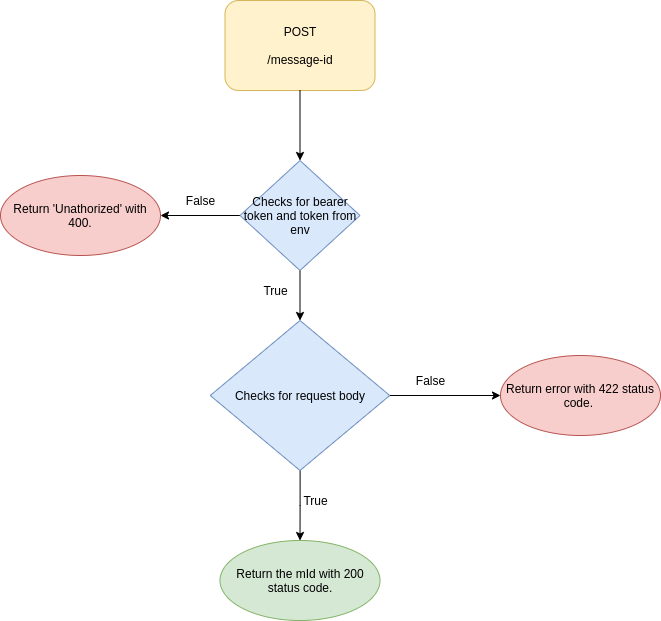

The diagram above was exported from draw.io. Its source (the exported page's mxGraphModel, read from the mxfile embedded in the PNG):
<mxGraphModel dx="1350" dy="713" grid="1" gridSize="10" guides="1" tooltips="1" connect="1" arrows="1" fold="1" page="1" pageScale="1" pageWidth="850" pageHeight="1100" background="#ffffff" math="0" shadow="0">
  <root>
    <mxCell id="0" />
    <mxCell id="1" parent="0" />
    <mxCell id="-HCQRcZuSclnE0N_CTOD-1" value="POST&lt;br&gt;&lt;br&gt;/message-id" style="rounded=1;whiteSpace=wrap;html=1;fillColor=#fff2cc;strokeColor=#d6b656;" parent="1" vertex="1">
      <mxGeometry x="394.5" y="80" width="150" height="90" as="geometry" />
    </mxCell>
    <mxCell id="-HCQRcZuSclnE0N_CTOD-2" value="" style="endArrow=classic;html=1;exitX=0.5;exitY=1;exitDx=0;exitDy=0;" parent="1" source="-HCQRcZuSclnE0N_CTOD-1" edge="1">
      <mxGeometry width="50" height="50" relative="1" as="geometry">
        <mxPoint x="435.5" y="290" as="sourcePoint" />
        <mxPoint x="469.5" y="240" as="targetPoint" />
      </mxGeometry>
    </mxCell>
    <mxCell id="bGqonqJ58Lk8Bb_Ikhng-1" style="edgeStyle=orthogonalEdgeStyle;rounded=0;orthogonalLoop=1;jettySize=auto;html=1;" edge="1" parent="1" source="-HCQRcZuSclnE0N_CTOD-9">
      <mxGeometry relative="1" as="geometry">
        <mxPoint x="330" y="295" as="targetPoint" />
      </mxGeometry>
    </mxCell>
    <mxCell id="bGqonqJ58Lk8Bb_Ikhng-3" style="edgeStyle=orthogonalEdgeStyle;rounded=0;orthogonalLoop=1;jettySize=auto;html=1;entryX=0.5;entryY=0;entryDx=0;entryDy=0;" edge="1" parent="1" source="-HCQRcZuSclnE0N_CTOD-9">
      <mxGeometry relative="1" as="geometry">
        <mxPoint x="469.5" y="400" as="targetPoint" />
      </mxGeometry>
    </mxCell>
    <mxCell id="-HCQRcZuSclnE0N_CTOD-9" value="Checks for bearer token and token from env" style="rhombus;whiteSpace=wrap;html=1;fillColor=#dae8fc;strokeColor=#6c8ebf;" parent="1" vertex="1">
      <mxGeometry x="409.5" y="240" width="120" height="110" as="geometry" />
    </mxCell>
    <mxCell id="-HCQRcZuSclnE0N_CTOD-10" value="True" style="text;html=1;align=center;verticalAlign=middle;resizable=0;points=[];autosize=1;strokeColor=none;" parent="1" vertex="1">
      <mxGeometry x="425" y="360" width="40" height="20" as="geometry" />
    </mxCell>
    <mxCell id="-HCQRcZuSclnE0N_CTOD-12" value="Return 'Unathorized' with 400." style="ellipse;whiteSpace=wrap;html=1;fillColor=#f8cecc;strokeColor=#b85450;" parent="1" vertex="1">
      <mxGeometry x="170" y="255" width="160" height="80" as="geometry" />
    </mxCell>
    <mxCell id="-HCQRcZuSclnE0N_CTOD-20" style="edgeStyle=orthogonalEdgeStyle;rounded=0;orthogonalLoop=1;jettySize=auto;html=1;entryX=0;entryY=0.5;entryDx=0;entryDy=0;" parent="1" source="-HCQRcZuSclnE0N_CTOD-17" target="-HCQRcZuSclnE0N_CTOD-19" edge="1">
      <mxGeometry relative="1" as="geometry" />
    </mxCell>
    <mxCell id="bGqonqJ58Lk8Bb_Ikhng-4" style="edgeStyle=orthogonalEdgeStyle;rounded=0;orthogonalLoop=1;jettySize=auto;html=1;entryX=0.5;entryY=0;entryDx=0;entryDy=0;" edge="1" parent="1" source="-HCQRcZuSclnE0N_CTOD-17" target="-HCQRcZuSclnE0N_CTOD-21">
      <mxGeometry relative="1" as="geometry" />
    </mxCell>
    <mxCell id="-HCQRcZuSclnE0N_CTOD-17" value="Checks for request body" style="rhombus;whiteSpace=wrap;html=1;fillColor=#dae8fc;strokeColor=#6c8ebf;" parent="1" vertex="1">
      <mxGeometry x="379.75" y="400" width="179.5" height="150" as="geometry" />
    </mxCell>
    <mxCell id="-HCQRcZuSclnE0N_CTOD-19" value="Return error with 422 status code.&amp;nbsp;" style="ellipse;whiteSpace=wrap;html=1;fillColor=#f8cecc;strokeColor=#b85450;" parent="1" vertex="1">
      <mxGeometry x="670" y="435" width="160" height="80" as="geometry" />
    </mxCell>
    <mxCell id="-HCQRcZuSclnE0N_CTOD-21" value="Return the mId with 200 status code." style="ellipse;whiteSpace=wrap;html=1;fillColor=#d5e8d4;strokeColor=#82b366;" parent="1" vertex="1">
      <mxGeometry x="389.5" y="620" width="160" height="80" as="geometry" />
    </mxCell>
    <mxCell id="-HCQRcZuSclnE0N_CTOD-23" value="True" style="text;html=1;align=center;verticalAlign=middle;resizable=0;points=[];autosize=1;strokeColor=none;" parent="1" vertex="1">
      <mxGeometry x="465" y="570" width="40" height="20" as="geometry" />
    </mxCell>
    <mxCell id="-HCQRcZuSclnE0N_CTOD-24" value="False" style="text;html=1;align=center;verticalAlign=middle;resizable=0;points=[];autosize=1;strokeColor=none;" parent="1" vertex="1">
      <mxGeometry x="580" y="450" width="40" height="20" as="geometry" />
    </mxCell>
    <mxCell id="bGqonqJ58Lk8Bb_Ikhng-2" value="False" style="text;html=1;align=center;verticalAlign=middle;resizable=0;points=[];autosize=1;strokeColor=none;fillColor=none;" vertex="1" parent="1">
      <mxGeometry x="350" y="270" width="40" height="20" as="geometry" />
    </mxCell>
  </root>
</mxGraphModel>